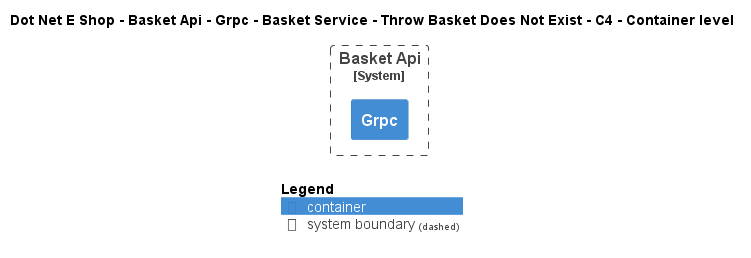

The diagram above was rendered by PlantUML. Its source (embedded in the PNG):
@startuml
!include ..\..\..\..\..\..\..\..\..\.c4s\C4_Container.puml

AddElementTag("c4interflow:lifecycle:new", $bgColor=green, $fontColor=#ffffff, $borderColor=green, $shadowing="False")
AddElementTag("c4interflow:lifecycle:changed", $bgColor=orange, $fontColor=#ffffff, $borderColor=orange, $shadowing="False")
AddElementTag("c4interflow:lifecycle:removed", $bgColor=red, $fontColor=#ffffff, $borderColor=red, $shadowing="False")

AddRelTag("c4interflow:lifecycle:new", $textColor=green, $lineColor=green)
AddRelTag("c4interflow:lifecycle:changed", $textColor=orange, $lineColor=orange)
AddRelTag("c4interflow:lifecycle:removed", $textColor=red, $lineColor=red)

SHOW_PERSON_PORTRAIT()
LAYOUT_TOP_DOWN()

skinparam linetype polyline

title Dot Net E Shop - Basket Api - Grpc - Basket Service - Throw Basket Does Not Exist - C4 - Container level


System_Boundary(DotNetEShop.SoftwareSystems.BasketApi, "Basket Api") {
    Container(DotNetEShop.SoftwareSystems.BasketApi.Containers.Grpc, "Grpc", "", "")
}



SHOW_LEGEND()
@enduml